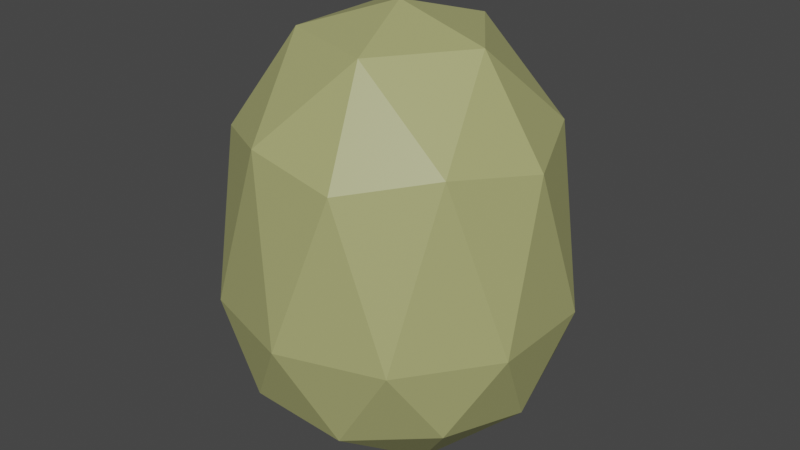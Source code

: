 # Source: egg.blend  (saved by Blender 2.91.10; exported with 4.5.12 LTS)
import bpy
from mathutils import Matrix  # noqa: F401  (used for matrix-valued properties, if any)

bpy.ops.wm.read_factory_settings(use_empty=True)
scene = bpy.context.scene
scene.name = 'Scene'

# ---- collections
col_collection = bpy.data.collections.new('Collection'); scene.collection.children.link(col_collection)

# ---- materials (node trees are filled in below, after node groups)
mat_egg = bpy.data.materials.new('egg')
mat_egg.use_transparent_shadow = False

# ---- material node trees
mat_egg.use_nodes = True; mat_egg.node_tree.nodes.clear()
_N = mat_egg.node_tree.nodes; _L = mat_egg.node_tree.links
n0 = _N.new('ShaderNodeBsdfPrincipled'); n0.name = 'Principled BSDF'; n0.location = (10, 300)
n0.distribution = 'GGX'
n0.subsurface_method = 'BURLEY'
n0.inputs[0].default_value = (0.3951, 0.402, 0.1657, 1.0)
n0.inputs[3].default_value = 1.45
n0.inputs[27].default_value = (0.0, 0.0, 0.0, 1.0)
n0.inputs[28].default_value = 1.0
n1 = _N.new('ShaderNodeOutputMaterial'); n1.name = 'Material Output'; n1.location = (300, 300)
_L.new(n0.outputs[0], n1.inputs[0])
n1.is_active_output = True

# ---- world
world_world = bpy.data.worlds.new('World'); scene.world = world_world
world_world.use_nodes = True; world_world.node_tree.nodes.clear()
_N = world_world.node_tree.nodes; _L = world_world.node_tree.links
n0 = _N.new('ShaderNodeOutputWorld'); n0.name = 'World Output'; n0.location = (300, 300)
n1 = _N.new('ShaderNodeBackground'); n1.name = 'Background'; n1.location = (10, 300)
n1.inputs[0].default_value = (0.05088, 0.05088, 0.05088, 1.0)
_L.new(n1.outputs[0], n0.inputs[0])
n0.is_active_output = True
world_world.color = (0.05088, 0.05088, 0.05088)
world_world.use_sun_shadow = False
world_world.sun_shadow_jitter_overblur = 0.0

# ---- meshes
me_icosphere = bpy.data.meshes.new('Icosphere')
me_icosphere.from_pydata([(0.0, 0.0, -0.9345), (0.7236, -0.5257, -0.4472), (-0.2764, -0.8506, -0.4472), (-0.8944, 0.0, -0.4472), (-0.2764, 0.8506, -0.4472), (0.7236, 0.5257, -0.4472), (0.2764, -0.8506, 0.8922), (-0.7236, -0.5257, 0.8922), (-0.7236, 0.5257, 0.8922), (0.2764, 0.8506, 0.8922), (0.8944, 0.0, 0.8922), (0.0, 0.0, 1.59), (-0.1625, -0.5, -0.8507), (0.4253, -0.309, -0.8507), (0.2629, -0.809, -0.5257), (0.8506, 0.0, -0.5257), (0.4253, 0.309, -0.8507), (-0.5257, 0.0, -0.8507), (-0.6882, -0.5, -0.5257), (-0.1625, 0.5, -0.8507), (-0.6882, 0.5, -0.5257), (0.2629, 0.809, -0.5257), (0.9511, -0.309, 0.0), (0.9511, 0.309, 0.0), (0.0, -1.0, 0.0), (0.5878, -0.809, 0.0), (-0.9511, -0.309, 0.0), (-0.5878, -0.809, 0.0), (-0.5878, 0.809, 0.0), (-0.9511, 0.309, 0.0), (0.5878, 0.809, 0.0), (0.0, 1.0, 0.0), (0.6882, -0.5, 0.9707), (-0.2629, -0.809, 0.9707), (-0.8506, 0.0, 0.9707), (-0.2629, 0.809, 0.9707), (0.6882, 0.5, 0.9707), (0.1625, -0.5, 1.441), (0.5257, 0.0, 1.441), (-0.4253, -0.309, 1.441), (-0.4253, 0.309, 1.441), (0.1625, 0.5, 1.441)], [], [(0, 13, 12), (1, 13, 15), (0, 12, 17), (0, 17, 19), (0, 19, 16), (1, 15, 22), (2, 14, 24), (3, 18, 26), (4, 20, 28), (5, 21, 30), (1, 22, 25), (2, 24, 27), (3, 26, 29), (4, 28, 31), (5, 30, 23), (6, 32, 37), (7, 33, 39), (8, 34, 40), (9, 35, 41), (10, 36, 38), (38, 41, 11), (38, 36, 41), (36, 9, 41), (41, 40, 11), (41, 35, 40), (35, 8, 40), (40, 39, 11), (40, 34, 39), (34, 7, 39), (39, 37, 11), (39, 33, 37), (33, 6, 37), (37, 38, 11), (37, 32, 38), (32, 10, 38), (23, 36, 10), (23, 30, 36), (30, 9, 36), (31, 35, 9), (31, 28, 35), (28, 8, 35), (29, 34, 8), (29, 26, 34), (26, 7, 34), (27, 33, 7), (27, 24, 33), (24, 6, 33), (25, 32, 6), (25, 22, 32), (22, 10, 32), (30, 31, 9), (30, 21, 31), (21, 4, 31), (28, 29, 8), (28, 20, 29), (20, 3, 29), (26, 27, 7), (26, 18, 27), (18, 2, 27), (24, 25, 6), (24, 14, 25), (14, 1, 25), (22, 23, 10), (22, 15, 23), (15, 5, 23), (16, 21, 5), (16, 19, 21), (19, 4, 21), (19, 20, 4), (19, 17, 20), (17, 3, 20), (17, 18, 3), (17, 12, 18), (12, 2, 18), (15, 16, 5), (15, 13, 16), (13, 0, 16), (12, 14, 2), (12, 13, 14), (13, 1, 14)])
_uv = me_icosphere.uv_layers.new(name='UVMap')
_uv.uv.foreach_set('vector', [0.8182, 0.0, 0.7727, 0.07873, 0.8636, 0.07873, 0.7273, 0.1575, 0.6818, 0.07873, 0.6364, 0.1575, 0.09091, 0.0, 0.04545, 0.07873, 0.1364, 0.07873, 0.2727, 0.0, 0.2273, 0.07873, 0.3182, 0.07873, 0.4545, 0.0, 0.4091, 0.07873, 0.5, 0.07873, 0.7273, 0.1575, 0.6364, 0.1575, 0.6818, 0.2362, 0.9091, 0.1575, 0.8182, 0.1575, 0.8636, 0.2362, 0.1818, 0.1575, 0.09091, 0.1575, 0.1364, 0.2362, 0.3636, 0.1575, 0.2727, 0.1575, 0.3182, 0.2362, 0.5455, 0.1575, 0.4545, 0.1575, 0.5, 0.2362, 0.7273, 0.1575, 0.6818, 0.2362, 0.7727, 0.2362, 0.9091, 0.1575, 0.8636, 0.2362, 0.9545, 0.2362, 0.1818, 0.1575, 0.1364, 0.2362, 0.2273, 0.2362, 0.3636, 0.1575, 0.3182, 0.2362, 0.4091, 0.2362, 0.5455, 0.1575, 0.5, 0.2362, 0.5909, 0.2362, 0.8182, 0.3149, 0.7273, 0.3149, 0.7727, 0.3937, 1.0, 0.3149, 0.9091, 0.3149, 0.9545, 0.3937, 0.2727, 0.3149, 0.1818, 0.3149, 0.2273, 0.3937, 0.4545, 0.3149, 0.3636, 0.3149, 0.4091, 0.3937, 0.6364, 0.3149, 0.5455, 0.3149, 0.5909, 0.3937, 0.5909, 0.3937, 0.5, 0.3937, 0.5455, 0.4724, 0.5909, 0.3937, 0.5455, 0.3149, 0.5, 0.3937, 0.5455, 0.3149, 0.4545, 0.3149, 0.5, 0.3937, 0.4091, 0.3937, 0.3182, 0.3937, 0.3636, 0.4724, 0.4091, 0.3937, 0.3636, 0.3149, 0.3182, 0.3937, 0.3636, 0.3149, 0.2727, 0.3149, 0.3182, 0.3937, 0.2273, 0.3937, 0.1364, 0.3937, 0.1818, 0.4724, 0.2273, 0.3937, 0.1818, 0.3149, 0.1364, 0.3937, 0.1818, 0.3149, 0.09091, 0.3149, 0.1364, 0.3937, 0.9545, 0.3937, 0.8636, 0.3937, 0.9091, 0.4724, 0.9545, 0.3937, 0.9091, 0.3149, 0.8636, 0.3937, 0.9091, 0.3149, 0.8182, 0.3149, 0.8636, 0.3937, 0.7727, 0.3937, 0.6818, 0.3937, 0.7273, 0.4724, 0.7727, 0.3937, 0.7273, 0.3149, 0.6818, 0.3937, 0.7273, 0.3149, 0.6364, 0.3149, 0.6818, 0.3937, 0.5909, 0.2362, 0.5455, 0.3149, 0.6364, 0.3149, 0.5909, 0.2362, 0.5, 0.2362, 0.5455, 0.3149, 0.5, 0.2362, 0.4545, 0.3149, 0.5455, 0.3149, 0.4091, 0.2362, 0.3636, 0.3149, 0.4545, 0.3149, 0.4091, 0.2362, 0.3182, 0.2362, 0.3636, 0.3149, 0.3182, 0.2362, 0.2727, 0.3149, 0.3636, 0.3149, 0.2273, 0.2362, 0.1818, 0.3149, 0.2727, 0.3149, 0.2273, 0.2362, 0.1364, 0.2362, 0.1818, 0.3149, 0.1364, 0.2362, 0.09091, 0.3149, 0.1818, 0.3149, 0.9545, 0.2362, 0.9091, 0.3149, 1.0, 0.3149, 0.9545, 0.2362, 0.8636, 0.2362, 0.9091, 0.3149, 0.8636, 0.2362, 0.8182, 0.3149, 0.9091, 0.3149, 0.7727, 0.2362, 0.7273, 0.3149, 0.8182, 0.3149, 0.7727, 0.2362, 0.6818, 0.2362, 0.7273, 0.3149, 0.6818, 0.2362, 0.6364, 0.3149, 0.7273, 0.3149, 0.5, 0.2362, 0.4091, 0.2362, 0.4545, 0.3149, 0.5, 0.2362, 0.4545, 0.1575, 0.4091, 0.2362, 0.4545, 0.1575, 0.3636, 0.1575, 0.4091, 0.2362, 0.3182, 0.2362, 0.2273, 0.2362, 0.2727, 0.3149, 0.3182, 0.2362, 0.2727, 0.1575, 0.2273, 0.2362, 0.2727, 0.1575, 0.1818, 0.1575, 0.2273, 0.2362, 0.1364, 0.2362, 0.04545, 0.2362, 0.09091, 0.3149, 0.1364, 0.2362, 0.09091, 0.1575, 0.04545, 0.2362, 0.09091, 0.1575, 0.0, 0.1575, 0.04545, 0.2362, 0.8636, 0.2362, 0.7727, 0.2362, 0.8182, 0.3149, 0.8636, 0.2362, 0.8182, 0.1575, 0.7727, 0.2362, 0.8182, 0.1575, 0.7273, 0.1575, 0.7727, 0.2362, 0.6818, 0.2362, 0.5909, 0.2362, 0.6364, 0.3149, 0.6818, 0.2362, 0.6364, 0.1575, 0.5909, 0.2362, 0.6364, 0.1575, 0.5455, 0.1575, 0.5909, 0.2362, 0.5, 0.07873, 0.4545, 0.1575, 0.5455, 0.1575, 0.5, 0.07873, 0.4091, 0.07873, 0.4545, 0.1575, 0.4091, 0.07873, 0.3636, 0.1575, 0.4545, 0.1575, 0.3182, 0.07873, 0.2727, 0.1575, 0.3636, 0.1575, 0.3182, 0.07873, 0.2273, 0.07873, 0.2727, 0.1575, 0.2273, 0.07873, 0.1818, 0.1575, 0.2727, 0.1575, 0.1364, 0.07873, 0.09091, 0.1575, 0.1818, 0.1575, 0.1364, 0.07873, 0.04545, 0.07873, 0.09091, 0.1575, 0.04545, 0.07873, 0.0, 0.1575, 0.09091, 0.1575, 0.6364, 0.1575, 0.5909, 0.07873, 0.5455, 0.1575, 0.6364, 0.1575, 0.6818, 0.07873, 0.5909, 0.07873, 0.6818, 0.07873, 0.6364, 0.0, 0.5909, 0.07873, 0.8636, 0.07873, 0.8182, 0.1575, 0.9091, 0.1575, 0.8636, 0.07873, 0.7727, 0.07873, 0.8182, 0.1575, 0.7727, 0.07873, 0.7273, 0.1575, 0.8182, 0.1575])
me_icosphere.materials.append(mat_egg)
me_icosphere.use_remesh_fix_poles = True
me_icosphere.use_remesh_preserve_attributes = False
me_icosphere.use_mirror_vertex_groups = False
me_icosphere.update()

# ---- objects
ob_egg = bpy.data.objects.new('egg', me_icosphere)

# ---- transforms, parenting, visibility, modifiers, constraints
ob_egg.location = (0.0, 0.0, 0.0)
ob_egg.lineart.crease_threshold = 0.0

# ---- collection membership
col_collection.objects.link(ob_egg)

# ---- scene / render settings (as saved in the file)
scene.frame_start = 1; scene.frame_end = 250; scene.frame_set(1)
scene.render.engine = 'BLENDER_EEVEE_NEXT'
scene.cycles.use_denoising = False
scene.cycles.samples = 128
scene.cycles.sampling_pattern = 'TABULATED_SOBOL'
scene.cycles.use_adaptive_sampling = False
scene.cycles.use_light_tree = False
scene.view_settings.view_transform = 'Filmic'
bpy.context.view_layer.update()

# ---- added for rendering (the .blend has no active camera and no usable light): camera, sun
cam_auto = bpy.data.cameras.new('AutoCamera')
cam_auto.lens = 50.0
cam_auto.sensor_width = 36.0
cam_auto.clip_end = 1000.0
ob_auto_camera = bpy.data.objects.new('AutoCamera', cam_auto)
scene.collection.objects.link(ob_auto_camera)
ob_auto_camera.location = (3.46092, -4.15311, 3.09662)
ob_auto_camera.rotation_euler = (1.09748, -7.21219e-08, 0.694738)
scene.camera = ob_auto_camera
light_auto_sun = bpy.data.lights.new('AutoSun', 'SUN')
light_auto_sun.energy = 3.0
light_auto_sun.angle = 0.0523599
ob_auto_sun = bpy.data.objects.new('AutoSun', light_auto_sun)
scene.collection.objects.link(ob_auto_sun)
ob_auto_sun.rotation_euler = (0.872665, 0.174533, 0.523599)
bpy.context.view_layer.update()
